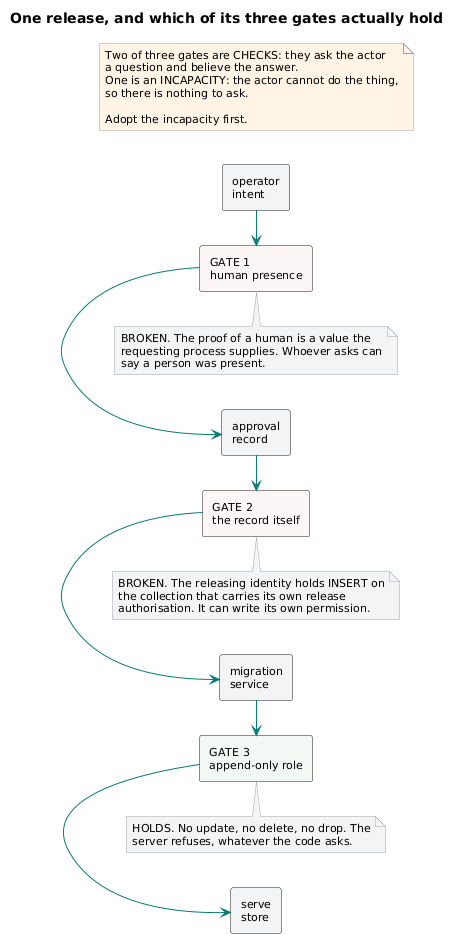

The diagram above was rendered by PlantUML. Its source (embedded in the PNG):
@startuml
skinparam shadowing false
skinparam defaultFontName Segoe UI
skinparam defaultFontSize 11
skinparam ArrowColor #0b7a75
skinparam ComponentBorderColor #0b7a75
skinparam NoteBackgroundColor #f3f4f6
skinparam NoteBorderColor #9ca3af

title One release, and which of its three gates actually hold

left to right direction

rectangle "operator\nintent" as OP
rectangle "GATE 1\nhuman presence" as G1 #fdf6f6
rectangle "approval\nrecord" as AR
rectangle "GATE 2\nthe record itself" as G2 #fdf6f6
rectangle "migration\nservice" as MS
rectangle "GATE 3\nappend-only role" as G3 #f2f9f5
rectangle "serve\nstore" as SS

OP -right-> G1
G1 -right-> AR
AR -right-> G2
G2 -right-> MS
MS -right-> G3
G3 -right-> SS

note bottom of G1
  BROKEN. The proof of a human is a value the
  requesting process supplies. Whoever asks can
  say a person was present.
end note

note bottom of G2
  BROKEN. The releasing identity holds INSERT on
  the collection that carries its own release
  authorisation. It can write its own permission.
end note

note bottom of G3
  HOLDS. No update, no delete, no drop. The
  server refuses, whatever the code asks.
end note

note as FOOT #fff4e5
  Two of three gates are CHECKS: they ask the actor
  a question and believe the answer.
  One is an INCAPACITY: the actor cannot do the thing,
  so there is nothing to ask.

  Adopt the incapacity first.
end note
@enduml